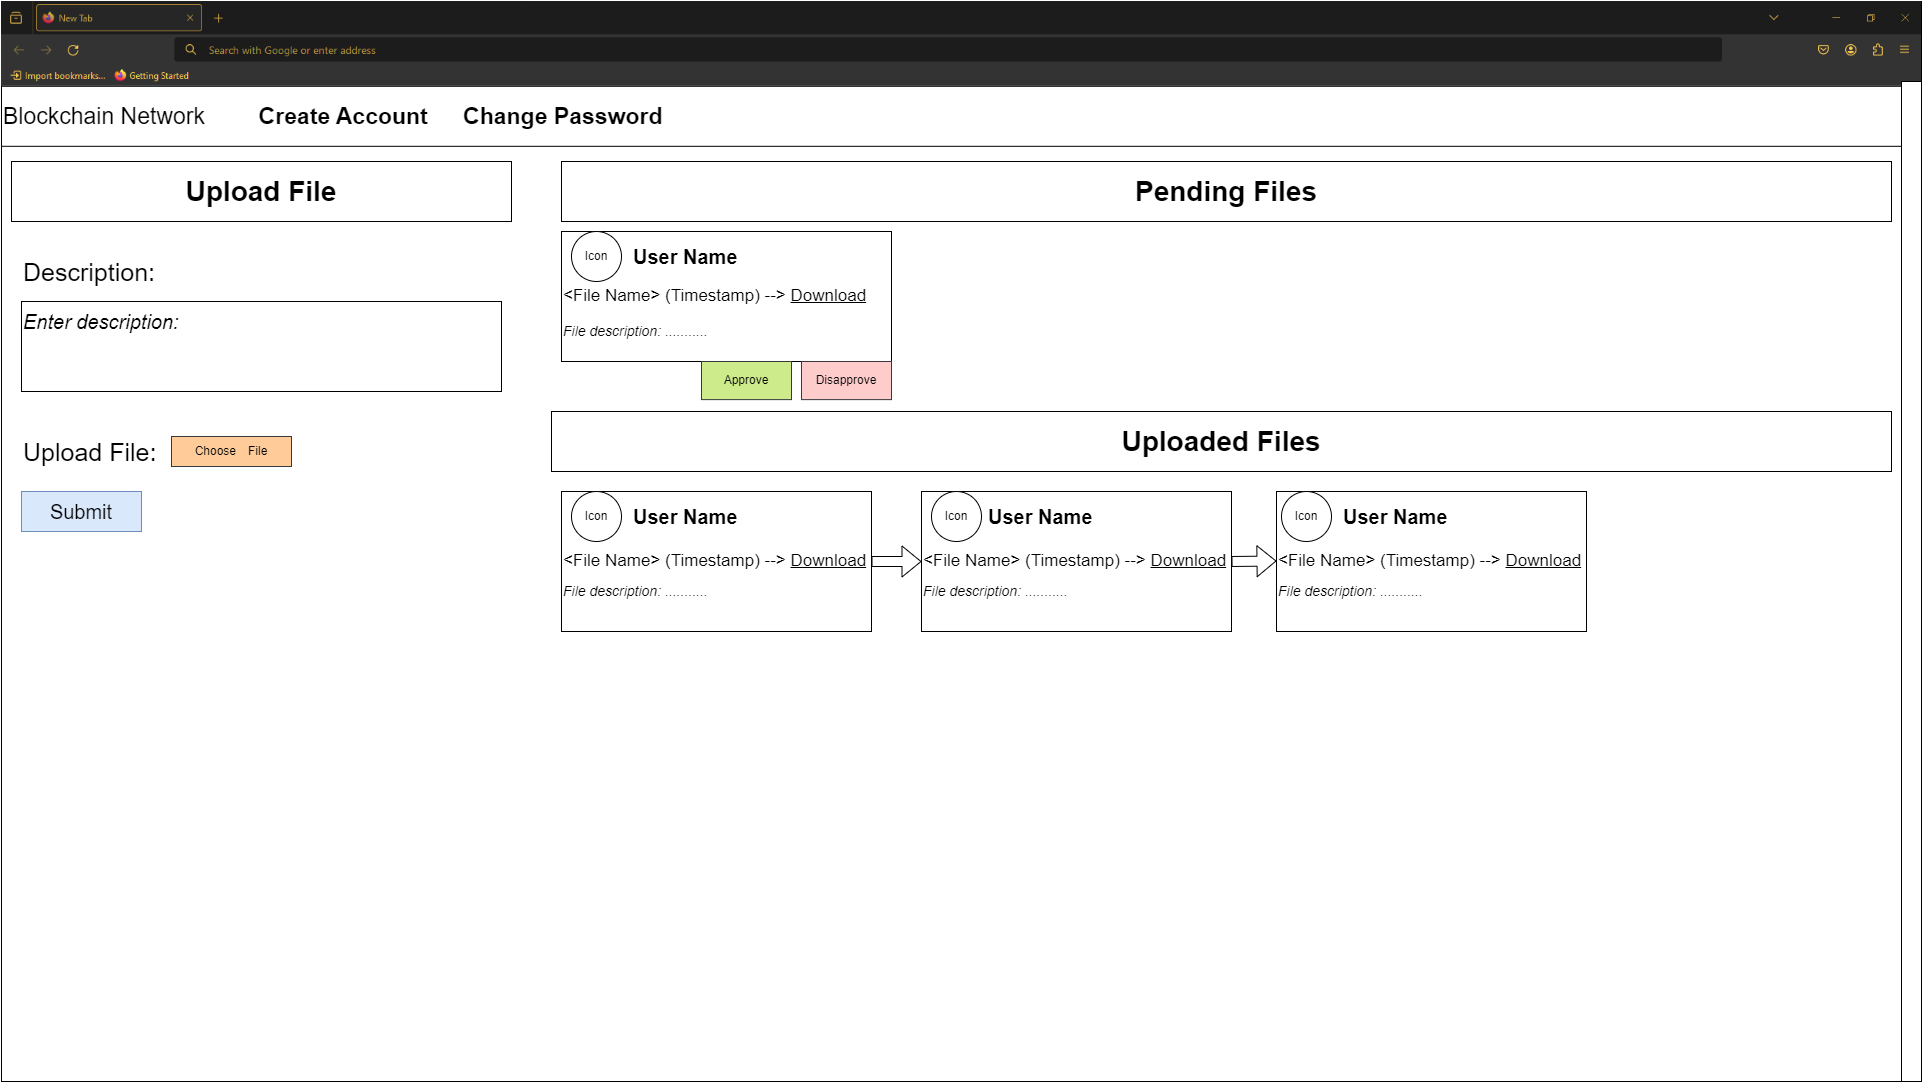

The diagram above was exported from draw.io. Its source (the exported page's mxGraphModel, read from the mxfile embedded in the PNG):
<mxGraphModel dx="2074" dy="1114" grid="1" gridSize="10" guides="1" tooltips="1" connect="1" arrows="1" fold="1" page="1" pageScale="1" pageWidth="850" pageHeight="1100" math="0" shadow="0">
  <root>
    <mxCell id="0" />
    <mxCell id="1" parent="0" />
    <mxCell id="sssrIjcRoUl1OK7sgcCK-2" value="" style="rounded=0;whiteSpace=wrap;html=1;" vertex="1" parent="1">
      <mxGeometry width="1920" height="1080" as="geometry" />
    </mxCell>
    <mxCell id="sssrIjcRoUl1OK7sgcCK-3" value="" style="rounded=0;whiteSpace=wrap;html=1;" vertex="1" parent="1">
      <mxGeometry width="1920" height="80" as="geometry" />
    </mxCell>
    <mxCell id="sssrIjcRoUl1OK7sgcCK-4" value="" style="shape=image;verticalLabelPosition=bottom;labelBackgroundColor=default;verticalAlign=top;aspect=fixed;imageAspect=0;image=https://i.gyazo.com/a97b149d6ed65168a0f0d49f9e61fdd1.png;" vertex="1" parent="1">
      <mxGeometry width="1920" height="84.8" as="geometry" />
    </mxCell>
    <mxCell id="sssrIjcRoUl1OK7sgcCK-5" value="" style="rounded=0;whiteSpace=wrap;html=1;" vertex="1" parent="1">
      <mxGeometry x="1900" y="80" width="20" height="1000" as="geometry" />
    </mxCell>
    <mxCell id="sssrIjcRoUl1OK7sgcCK-6" value="&lt;font style=&quot;font-size: 23px;&quot;&gt;Blockchain Network&lt;span style=&quot;font-weight: bold; white-space: pre;&quot;&gt;&#09;&lt;/span&gt;&lt;b&gt;Create Account&lt;/b&gt;&lt;span style=&quot;font-weight: bold; white-space: pre;&quot;&gt;&#09;&lt;/span&gt;&lt;b&gt;Change Password&lt;/b&gt;&lt;/font&gt;" style="rounded=0;whiteSpace=wrap;html=1;align=left;" vertex="1" parent="1">
      <mxGeometry y="84.8" width="1900" height="60" as="geometry" />
    </mxCell>
    <mxCell id="sssrIjcRoUl1OK7sgcCK-7" value="&lt;font style=&quot;font-size: 28px;&quot;&gt;&lt;b&gt;Upload File&lt;/b&gt;&lt;/font&gt;" style="rounded=0;whiteSpace=wrap;html=1;" vertex="1" parent="1">
      <mxGeometry x="10" y="160" width="500" height="60" as="geometry" />
    </mxCell>
    <mxCell id="sssrIjcRoUl1OK7sgcCK-8" value="&lt;font style=&quot;font-size: 28px;&quot;&gt;&lt;b&gt;Pending Files&lt;/b&gt;&lt;/font&gt;" style="rounded=0;whiteSpace=wrap;html=1;" vertex="1" parent="1">
      <mxGeometry x="560" y="160" width="1330" height="60" as="geometry" />
    </mxCell>
    <mxCell id="sssrIjcRoUl1OK7sgcCK-9" value="&lt;font style=&quot;font-size: 28px;&quot;&gt;&lt;b&gt;Uploaded Files&lt;/b&gt;&lt;/font&gt;" style="rounded=0;whiteSpace=wrap;html=1;" vertex="1" parent="1">
      <mxGeometry x="550" y="410" width="1340" height="60" as="geometry" />
    </mxCell>
    <mxCell id="sssrIjcRoUl1OK7sgcCK-10" value="&lt;p style=&quot;line-height: 120%;&quot;&gt;&lt;br&gt;&lt;/p&gt;" style="rounded=0;whiteSpace=wrap;html=1;align=left;" vertex="1" parent="1">
      <mxGeometry x="20" y="300" width="480" height="90" as="geometry" />
    </mxCell>
    <mxCell id="sssrIjcRoUl1OK7sgcCK-11" value="&lt;font style=&quot;font-size: 25px;&quot;&gt;Description:&lt;/font&gt;" style="text;html=1;align=left;verticalAlign=middle;whiteSpace=wrap;rounded=0;" vertex="1" parent="1">
      <mxGeometry x="20" y="250" width="470" height="40" as="geometry" />
    </mxCell>
    <mxCell id="sssrIjcRoUl1OK7sgcCK-12" value="&lt;font size=&quot;1&quot; style=&quot;&quot;&gt;&lt;i style=&quot;font-size: 20px;&quot;&gt;Enter description:&lt;/i&gt;&lt;/font&gt;" style="text;html=1;align=left;verticalAlign=middle;whiteSpace=wrap;rounded=0;" vertex="1" parent="1">
      <mxGeometry x="20" y="300" width="470" height="40" as="geometry" />
    </mxCell>
    <mxCell id="sssrIjcRoUl1OK7sgcCK-13" value="&lt;font style=&quot;font-size: 25px;&quot;&gt;Upload File:&amp;nbsp;&lt;/font&gt;" style="text;html=1;align=left;verticalAlign=middle;whiteSpace=wrap;rounded=0;" vertex="1" parent="1">
      <mxGeometry x="20" y="430" width="470" height="40" as="geometry" />
    </mxCell>
    <mxCell id="sssrIjcRoUl1OK7sgcCK-14" value="Choose&amp;nbsp;&lt;span style=&quot;white-space: pre;&quot;&gt;&#09;&lt;/span&gt;File" style="rounded=0;whiteSpace=wrap;html=1;fillColor=#ffcc99;strokeColor=#36393d;" vertex="1" parent="1">
      <mxGeometry x="170" y="435" width="120" height="30" as="geometry" />
    </mxCell>
    <mxCell id="sssrIjcRoUl1OK7sgcCK-15" value="&lt;font style=&quot;font-size: 20px;&quot;&gt;Submit&lt;/font&gt;" style="rounded=0;whiteSpace=wrap;html=1;fillColor=#dae8fc;strokeColor=#6c8ebf;" vertex="1" parent="1">
      <mxGeometry x="20" y="490" width="120" height="40" as="geometry" />
    </mxCell>
    <mxCell id="sssrIjcRoUl1OK7sgcCK-16" value="&lt;font style=&quot;font-size: 17px;&quot;&gt;&amp;lt;File Name&amp;gt; (Timestamp) --&amp;gt; &lt;font style=&quot;font-size: 17px;&quot;&gt;&lt;u style=&quot;&quot;&gt;Download&lt;/u&gt;&lt;/font&gt;&lt;/font&gt;" style="rounded=0;whiteSpace=wrap;html=1;align=left;" vertex="1" parent="1">
      <mxGeometry x="560" y="230" width="330" height="130" as="geometry" />
    </mxCell>
    <mxCell id="sssrIjcRoUl1OK7sgcCK-17" value="Icon" style="ellipse;whiteSpace=wrap;html=1;aspect=fixed;" vertex="1" parent="1">
      <mxGeometry x="570" y="230" width="50" height="50" as="geometry" />
    </mxCell>
    <mxCell id="sssrIjcRoUl1OK7sgcCK-18" value="&lt;span style=&quot;font-size: 20px;&quot;&gt;&lt;b style=&quot;&quot;&gt;User Name&lt;/b&gt;&lt;/span&gt;" style="text;html=1;align=left;verticalAlign=middle;whiteSpace=wrap;rounded=0;" vertex="1" parent="1">
      <mxGeometry x="630" y="235" width="470" height="40" as="geometry" />
    </mxCell>
    <mxCell id="sssrIjcRoUl1OK7sgcCK-20" value="&lt;font size=&quot;1&quot; style=&quot;&quot;&gt;&lt;i style=&quot;font-size: 14px;&quot;&gt;File description: ...........&lt;/i&gt;&lt;/font&gt;" style="text;html=1;align=left;verticalAlign=middle;whiteSpace=wrap;rounded=0;" vertex="1" parent="1">
      <mxGeometry x="560" y="310" width="470" height="40" as="geometry" />
    </mxCell>
    <mxCell id="sssrIjcRoUl1OK7sgcCK-21" value="&lt;font style=&quot;font-size: 17px;&quot;&gt;&amp;lt;File Name&amp;gt; (Timestamp) --&amp;gt; &lt;font style=&quot;font-size: 17px;&quot;&gt;&lt;u style=&quot;&quot;&gt;Download&lt;/u&gt;&lt;/font&gt;&lt;/font&gt;" style="rounded=0;whiteSpace=wrap;html=1;align=left;" vertex="1" parent="1">
      <mxGeometry x="560" y="490" width="310" height="140" as="geometry" />
    </mxCell>
    <mxCell id="sssrIjcRoUl1OK7sgcCK-23" value="&lt;span style=&quot;font-size: 20px;&quot;&gt;&lt;b style=&quot;&quot;&gt;User Name&lt;/b&gt;&lt;/span&gt;" style="text;html=1;align=left;verticalAlign=middle;whiteSpace=wrap;rounded=0;" vertex="1" parent="1">
      <mxGeometry x="630" y="495" width="470" height="40" as="geometry" />
    </mxCell>
    <mxCell id="sssrIjcRoUl1OK7sgcCK-25" value="Icon" style="ellipse;whiteSpace=wrap;html=1;aspect=fixed;" vertex="1" parent="1">
      <mxGeometry x="570" y="490" width="50" height="50" as="geometry" />
    </mxCell>
    <mxCell id="sssrIjcRoUl1OK7sgcCK-27" value="&lt;font size=&quot;1&quot; style=&quot;&quot;&gt;&lt;i style=&quot;font-size: 14px;&quot;&gt;File description: ...........&lt;/i&gt;&lt;/font&gt;" style="text;html=1;align=left;verticalAlign=middle;whiteSpace=wrap;rounded=0;" vertex="1" parent="1">
      <mxGeometry x="560" y="570" width="470" height="40" as="geometry" />
    </mxCell>
    <mxCell id="sssrIjcRoUl1OK7sgcCK-29" value="Approve" style="rounded=0;whiteSpace=wrap;html=1;fillColor=#cdeb8b;strokeColor=#36393d;" vertex="1" parent="1">
      <mxGeometry x="700" y="360" width="90" height="38.12" as="geometry" />
    </mxCell>
    <mxCell id="sssrIjcRoUl1OK7sgcCK-30" value="Disapprove" style="rounded=0;whiteSpace=wrap;html=1;fillColor=#ffcccc;strokeColor=#36393d;" vertex="1" parent="1">
      <mxGeometry x="800" y="360" width="90" height="38.12" as="geometry" />
    </mxCell>
    <mxCell id="sssrIjcRoUl1OK7sgcCK-33" value="&lt;font style=&quot;font-size: 17px;&quot;&gt;&amp;lt;File Name&amp;gt; (Timestamp) --&amp;gt; &lt;font style=&quot;font-size: 17px;&quot;&gt;&lt;u style=&quot;&quot;&gt;Download&lt;/u&gt;&lt;/font&gt;&lt;/font&gt;" style="rounded=0;whiteSpace=wrap;html=1;align=left;" vertex="1" parent="1">
      <mxGeometry x="920" y="490" width="310" height="140" as="geometry" />
    </mxCell>
    <mxCell id="sssrIjcRoUl1OK7sgcCK-34" value="Icon" style="ellipse;whiteSpace=wrap;html=1;aspect=fixed;" vertex="1" parent="1">
      <mxGeometry x="930" y="490" width="50" height="50" as="geometry" />
    </mxCell>
    <mxCell id="sssrIjcRoUl1OK7sgcCK-35" value="&lt;font style=&quot;font-size: 17px;&quot;&gt;&amp;lt;File Name&amp;gt; (Timestamp) --&amp;gt; &lt;font style=&quot;font-size: 17px;&quot;&gt;&lt;u style=&quot;&quot;&gt;Download&lt;/u&gt;&lt;/font&gt;&lt;/font&gt;" style="rounded=0;whiteSpace=wrap;html=1;align=left;" vertex="1" parent="1">
      <mxGeometry x="1275" y="490" width="310" height="140" as="geometry" />
    </mxCell>
    <mxCell id="sssrIjcRoUl1OK7sgcCK-36" value="Icon" style="ellipse;whiteSpace=wrap;html=1;aspect=fixed;" vertex="1" parent="1">
      <mxGeometry x="1280" y="490" width="50" height="50" as="geometry" />
    </mxCell>
    <mxCell id="sssrIjcRoUl1OK7sgcCK-37" value="&lt;font size=&quot;1&quot; style=&quot;&quot;&gt;&lt;i style=&quot;font-size: 14px;&quot;&gt;File description: ...........&lt;/i&gt;&lt;/font&gt;" style="text;html=1;align=left;verticalAlign=middle;whiteSpace=wrap;rounded=0;" vertex="1" parent="1">
      <mxGeometry x="920" y="570" width="470" height="40" as="geometry" />
    </mxCell>
    <mxCell id="sssrIjcRoUl1OK7sgcCK-38" value="&lt;font size=&quot;1&quot; style=&quot;&quot;&gt;&lt;i style=&quot;font-size: 14px;&quot;&gt;File description: ...........&lt;/i&gt;&lt;/font&gt;" style="text;html=1;align=left;verticalAlign=middle;whiteSpace=wrap;rounded=0;" vertex="1" parent="1">
      <mxGeometry x="1275" y="570" width="470" height="40" as="geometry" />
    </mxCell>
    <mxCell id="sssrIjcRoUl1OK7sgcCK-39" value="" style="shape=flexArrow;endArrow=classic;html=1;rounded=0;exitX=1;exitY=0.5;exitDx=0;exitDy=0;" edge="1" parent="1" source="sssrIjcRoUl1OK7sgcCK-21" target="sssrIjcRoUl1OK7sgcCK-33">
      <mxGeometry width="50" height="50" relative="1" as="geometry">
        <mxPoint x="990" y="480" as="sourcePoint" />
        <mxPoint x="1040" y="430" as="targetPoint" />
      </mxGeometry>
    </mxCell>
    <mxCell id="sssrIjcRoUl1OK7sgcCK-40" value="" style="shape=flexArrow;endArrow=classic;html=1;rounded=0;" edge="1" parent="1">
      <mxGeometry width="50" height="50" relative="1" as="geometry">
        <mxPoint x="1230" y="560" as="sourcePoint" />
        <mxPoint x="1275" y="559.5" as="targetPoint" />
      </mxGeometry>
    </mxCell>
    <mxCell id="sssrIjcRoUl1OK7sgcCK-42" value="&lt;span style=&quot;font-size: 20px;&quot;&gt;&lt;b style=&quot;&quot;&gt;User Name&lt;/b&gt;&lt;/span&gt;" style="text;html=1;align=left;verticalAlign=middle;whiteSpace=wrap;rounded=0;" vertex="1" parent="1">
      <mxGeometry x="985" y="495" width="470" height="40" as="geometry" />
    </mxCell>
    <mxCell id="sssrIjcRoUl1OK7sgcCK-43" value="&lt;span style=&quot;font-size: 20px;&quot;&gt;&lt;b style=&quot;&quot;&gt;User Name&lt;/b&gt;&lt;/span&gt;" style="text;html=1;align=left;verticalAlign=middle;whiteSpace=wrap;rounded=0;" vertex="1" parent="1">
      <mxGeometry x="1340" y="495" width="470" height="40" as="geometry" />
    </mxCell>
  </root>
</mxGraphModel>